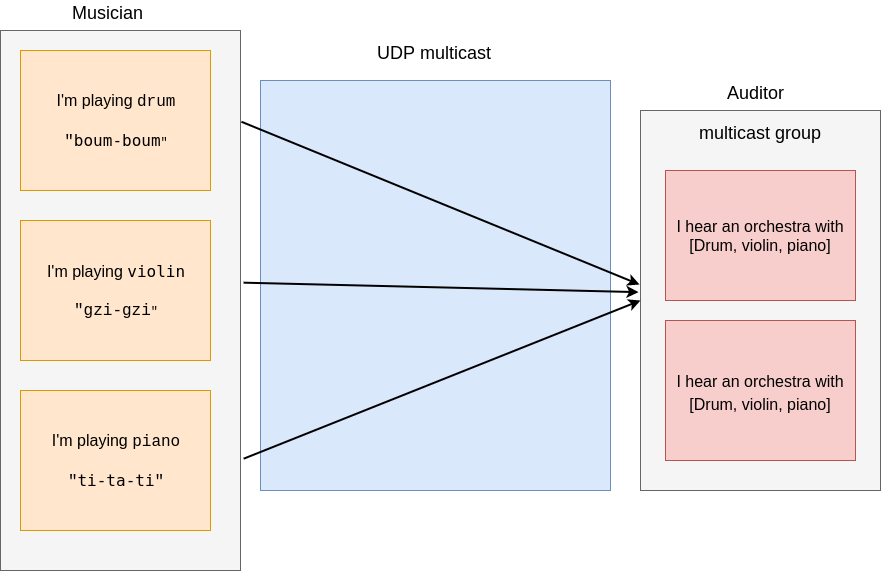

The diagram above was exported from draw.io. Its source (the exported page's mxGraphModel, read from the mxfile embedded in the PNG):
<mxGraphModel dx="1269" dy="798" grid="1" gridSize="10" guides="1" tooltips="1" connect="1" arrows="1" fold="1" page="1" pageScale="1" pageWidth="1169" pageHeight="827" math="0" shadow="0">
  <root>
    <mxCell id="0" />
    <mxCell id="1" parent="0" />
    <mxCell id="hniPNd4koz9p8AE1TfzX-18" value="" style="rounded=0;whiteSpace=wrap;html=1;fontSize=18;align=center;fillColor=#dae8fc;strokeColor=#6c8ebf;" vertex="1" parent="1">
      <mxGeometry x="370" y="220" width="350" height="410" as="geometry" />
    </mxCell>
    <mxCell id="hniPNd4koz9p8AE1TfzX-10" value="" style="rounded=0;whiteSpace=wrap;html=1;fontSize=18;fillColor=#f5f5f5;strokeColor=#666666;fontColor=#333333;" vertex="1" parent="1">
      <mxGeometry x="750" y="250" width="240" height="380" as="geometry" />
    </mxCell>
    <mxCell id="hniPNd4koz9p8AE1TfzX-9" value="" style="rounded=0;whiteSpace=wrap;html=1;fontSize=18;fillColor=#f5f5f5;strokeColor=#666666;fontColor=#333333;" vertex="1" parent="1">
      <mxGeometry x="110" y="170" width="240" height="540" as="geometry" />
    </mxCell>
    <mxCell id="hniPNd4koz9p8AE1TfzX-2" value="&lt;font style=&quot;font-size: 16px&quot;&gt;I'm playing &lt;font face=&quot;Courier New&quot;&gt;drum&lt;/font&gt;&lt;br&gt;&lt;br&gt;&lt;font face=&quot;Courier New&quot;&gt;&quot;&lt;code&gt;boum-boum&lt;/code&gt;&lt;/font&gt;&lt;/font&gt;&lt;font face=&quot;Courier New&quot;&gt;&quot;&lt;/font&gt;" style="rounded=0;whiteSpace=wrap;html=1;fillColor=#ffe6cc;strokeColor=#d79b00;" vertex="1" parent="1">
      <mxGeometry x="130" y="190" width="190" height="140" as="geometry" />
    </mxCell>
    <mxCell id="hniPNd4koz9p8AE1TfzX-4" value="&lt;font style=&quot;white-space: normal ; font-size: 16px&quot;&gt;I'm playing&amp;nbsp;&lt;code&gt;violin&lt;/code&gt;&lt;br&gt;&lt;br&gt;&lt;font face=&quot;Courier New&quot;&gt;&quot;&lt;/font&gt;&lt;/font&gt;&lt;code&gt;&lt;font style=&quot;font-size: 16px&quot; face=&quot;Courier New&quot;&gt;gzi-gzi&lt;/font&gt;&lt;/code&gt;&lt;font face=&quot;Courier New&quot; style=&quot;white-space: normal&quot;&gt;&quot;&lt;/font&gt;" style="rounded=0;whiteSpace=wrap;html=1;fillColor=#ffe6cc;strokeColor=#d79b00;" vertex="1" parent="1">
      <mxGeometry x="130" y="360" width="190" height="140" as="geometry" />
    </mxCell>
    <mxCell id="hniPNd4koz9p8AE1TfzX-5" value="&lt;font style=&quot;white-space: normal ; font-size: 16px&quot;&gt;&lt;span style=&quot;font-size: 16px&quot;&gt;I'm playing &lt;font face=&quot;Courier New&quot;&gt;piano&lt;/font&gt;&lt;/span&gt;&lt;br&gt;&lt;br&gt;&lt;font face=&quot;Courier New&quot; style=&quot;font-size: 16px&quot;&gt;&quot;&lt;/font&gt;&lt;/font&gt;&lt;font style=&quot;font-size: 16px&quot;&gt;&lt;code&gt;&lt;font style=&quot;font-size: 16px&quot;&gt;ti-ta-ti&lt;/font&gt;&lt;/code&gt;&lt;font face=&quot;Courier New&quot; style=&quot;white-space: normal ; font-size: 16px&quot;&gt;&quot;&lt;/font&gt;&lt;/font&gt;" style="rounded=0;whiteSpace=wrap;html=1;fillColor=#ffe6cc;strokeColor=#d79b00;" vertex="1" parent="1">
      <mxGeometry x="130" y="530" width="190" height="140" as="geometry" />
    </mxCell>
    <mxCell id="hniPNd4koz9p8AE1TfzX-6" value="&lt;span style=&quot;font-size: 16px ; white-space: normal&quot;&gt;I hear an orchestra with&lt;/span&gt;&lt;br style=&quot;font-size: 16px ; white-space: normal&quot;&gt;&lt;span style=&quot;font-size: 16px ; white-space: normal&quot;&gt;[Drum, violin,&amp;nbsp;&lt;/span&gt;&lt;span style=&quot;font-size: 16px&quot;&gt;piano&lt;/span&gt;&lt;span style=&quot;font-size: 16px ; white-space: normal&quot;&gt;]&lt;/span&gt;" style="rounded=0;whiteSpace=wrap;html=1;fillColor=#f8cecc;strokeColor=#b85450;" vertex="1" parent="1">
      <mxGeometry x="775" y="460" width="190" height="140" as="geometry" />
    </mxCell>
    <mxCell id="hniPNd4koz9p8AE1TfzX-3" value="&lt;font style=&quot;font-size: 16px&quot;&gt;I hear an orchestra with&lt;br&gt;[Drum, violin, piano]&lt;/font&gt;" style="rounded=0;whiteSpace=wrap;html=1;fillColor=#f8cecc;strokeColor=#b85450;" vertex="1" parent="1">
      <mxGeometry x="775" y="310" width="190" height="130" as="geometry" />
    </mxCell>
    <mxCell id="hniPNd4koz9p8AE1TfzX-7" value="Musician" style="text;html=1;resizable=0;points=[];autosize=1;align=left;verticalAlign=top;spacingTop=-4;fontSize=18;" vertex="1" parent="1">
      <mxGeometry x="180" y="140" width="60" height="20" as="geometry" />
    </mxCell>
    <mxCell id="hniPNd4koz9p8AE1TfzX-8" value="multicast group" style="text;html=1;resizable=0;points=[];autosize=1;align=center;verticalAlign=top;spacingTop=-4;fontSize=18;" vertex="1" parent="1">
      <mxGeometry x="800" y="260" width="140" height="20" as="geometry" />
    </mxCell>
    <mxCell id="hniPNd4koz9p8AE1TfzX-14" value="" style="endArrow=classic;html=1;fontSize=18;exitX=1.004;exitY=0.169;exitDx=0;exitDy=0;exitPerimeter=0;entryX=-0.004;entryY=0.458;entryDx=0;entryDy=0;entryPerimeter=0;strokeWidth=2;" edge="1" parent="1" source="hniPNd4koz9p8AE1TfzX-9" target="hniPNd4koz9p8AE1TfzX-10">
      <mxGeometry width="50" height="50" relative="1" as="geometry">
        <mxPoint x="390" y="285" as="sourcePoint" />
        <mxPoint x="710" y="380" as="targetPoint" />
      </mxGeometry>
    </mxCell>
    <mxCell id="hniPNd4koz9p8AE1TfzX-15" value="" style="endArrow=classic;html=1;fontSize=18;exitX=1.013;exitY=0.467;exitDx=0;exitDy=0;exitPerimeter=0;entryX=-0.008;entryY=0.478;entryDx=0;entryDy=0;entryPerimeter=0;strokeWidth=2;" edge="1" parent="1" source="hniPNd4koz9p8AE1TfzX-9" target="hniPNd4koz9p8AE1TfzX-10">
      <mxGeometry width="50" height="50" relative="1" as="geometry">
        <mxPoint x="359.96000000000004" y="429.76" as="sourcePoint" />
        <mxPoint x="758.04" y="581.7" as="targetPoint" />
      </mxGeometry>
    </mxCell>
    <mxCell id="hniPNd4koz9p8AE1TfzX-16" value="" style="endArrow=classic;html=1;fontSize=18;exitX=1.013;exitY=0.793;exitDx=0;exitDy=0;exitPerimeter=0;entryX=0;entryY=0.5;entryDx=0;entryDy=0;strokeWidth=2;" edge="1" parent="1" source="hniPNd4koz9p8AE1TfzX-9" target="hniPNd4koz9p8AE1TfzX-10">
      <mxGeometry width="50" height="50" relative="1" as="geometry">
        <mxPoint x="363.1199999999999" y="432.18000000000006" as="sourcePoint" />
        <mxPoint x="740" y="440" as="targetPoint" />
      </mxGeometry>
    </mxCell>
    <mxCell id="hniPNd4koz9p8AE1TfzX-17" value="UDP multicast" style="text;html=1;resizable=0;points=[];autosize=1;align=left;verticalAlign=top;spacingTop=-4;fontSize=18;" vertex="1" parent="1">
      <mxGeometry x="485" y="180" width="130" height="20" as="geometry" />
    </mxCell>
    <mxCell id="hniPNd4koz9p8AE1TfzX-19" value="&lt;span style=&quot;text-align: center&quot;&gt;Auditor&lt;/span&gt;" style="text;html=1;resizable=0;points=[];autosize=1;align=left;verticalAlign=top;spacingTop=-4;fontSize=18;" vertex="1" parent="1">
      <mxGeometry x="835" y="220" width="70" height="20" as="geometry" />
    </mxCell>
  </root>
</mxGraphModel>